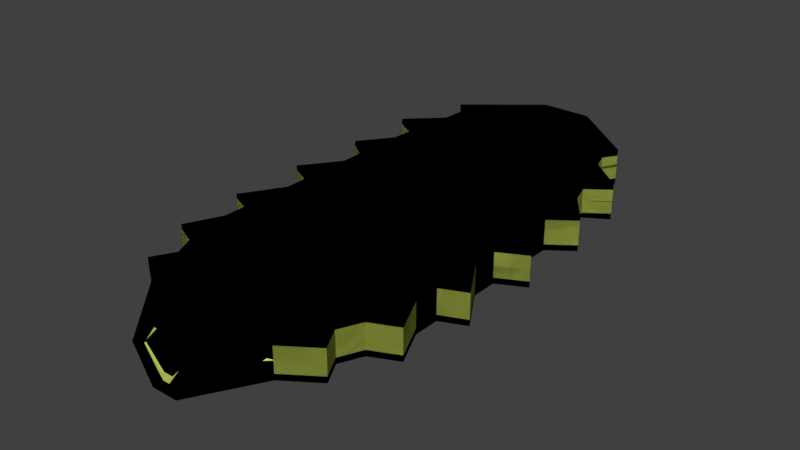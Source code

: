 # Source: skate3_colored_outlined.blend  (saved by Blender 2.79.0; exported with 4.5.12 LTS)
import bpy
from mathutils import Matrix  # noqa: F401  (used for matrix-valued properties, if any)

bpy.ops.wm.read_factory_settings(use_empty=True)
scene = bpy.context.scene
scene.name = 'Scene'

# ---- collections
col_collection_1 = bpy.data.collections.new('Collection 1'); scene.collection.children.link(col_collection_1)

# ---- materials (node trees are filled in below, after node groups)
mat_material = bpy.data.materials.new('Material')
mat_material.alpha_threshold = 0.0
mat_material.diffuse_color = (0.5955, 0.686, 0.1105, 1.0)
mat_material.roughness = 0.5
mat_material.line_color = (0.0, 0.0, 0.0, 1.0)
mat_material_001 = bpy.data.materials.new('Material.001')
mat_material_001.alpha_threshold = 0.0
mat_material_001.roughness = 0.5
mat_material_002 = bpy.data.materials.new('Material.002')
mat_material_002.alpha_threshold = 0.0
mat_material_002.roughness = 0.5

# ---- material node trees
mat_material_001.use_nodes = True; mat_material_001.node_tree.nodes.clear()
_N = mat_material_001.node_tree.nodes; _L = mat_material_001.node_tree.links
n0 = _N.new('ShaderNodeOutputMaterial'); n0.name = 'Material Output'; n0.location = (300, 300)
n1 = _N.new('ShaderNodeBsdfDiffuse'); n1.name = 'Diffuse BSDF'; n1.location = (10, 300)
n1.inputs[0].default_value = (0.2189, 0.1159, 0.65, 1.0)
_L.new(n1.outputs[0], n0.inputs[0])
n0.is_active_output = True
mat_material_002.use_nodes = True; mat_material_002.node_tree.nodes.clear()
_N = mat_material_002.node_tree.nodes; _L = mat_material_002.node_tree.links
n0 = _N.new('ShaderNodeOutputMaterial'); n0.name = 'Material Output'; n0.location = (300, 300)
n1 = _N.new('ShaderNodeBsdfDiffuse'); n1.name = 'Diffuse BSDF'; n1.location = (10, 300)
n1.inputs[0].default_value = (0.0, 0.0, 0.0, 1.0)
_L.new(n1.outputs[0], n0.inputs[0])
n0.is_active_output = True

# ---- world
world_world = bpy.data.worlds.new('World'); scene.world = world_world
world_world.color = (0.05088, 0.05088, 0.05088)
world_world.use_sun_shadow = False
world_world.sun_shadow_jitter_overblur = 0.0
world_world.cycles.sampling_method = 'MANUAL'

# ---- meshes
me_cube_004 = bpy.data.meshes.new('Cube.004')
me_cube_004.from_pydata([(1.0, 1.0, -1.482), (1.154, -1.185, -1.482), (-1.154, -1.185, -1.482), (-1.0, 1.0, -1.482), (1.0, 1.0, 1.363), (1.154, -1.185, 1.363), (-1.154, -1.185, 1.363), (-1.0, 1.0, 1.363), (0.8841, 1.769, -0.7024), (-0.8841, 1.769, -0.7024), (0.8841, 1.769, 2.266), (-0.8841, 1.769, 2.266), (0.236, 2.243, -0.4847), (-0.236, 2.243, -0.4847), (0.236, 2.241, 2.263), (-0.236, 2.241, 2.263), (0.6249, -1.827, -1.482), (-0.6249, -1.827, -1.482), (0.6249, -1.827, 1.363), (-0.6249, -1.827, 1.363), (0.04737, -2.229, -2.023), (-0.04738, -2.229, -2.023), (0.04737, -2.229, 1.904), (-0.04738, -2.229, 1.904), (1.0, 1.0, -0.05929), (1.154, -1.185, -0.05929), (-1.154, -1.185, -0.05929), (-1.0, 1.0, -0.05929), (0.8841, 1.769, 1.049), (-0.8841, 1.769, 1.049), (0.236, 2.242, 1.229), (-0.236, 2.242, 1.229), (0.6249, -1.827, -0.05929), (-0.6249, -1.827, -0.05929), (0.2141, -2.229, -0.0593), (-0.2141, -2.229, -0.0593), (0.1232, -2.229, -2.783), (-0.1232, -2.229, -2.783), (0.2963, -2.229, -0.0593), (0.1232, -2.229, 2.664), (-0.2963, -2.229, -0.0593), (-0.1232, -2.229, 2.664), (0.2141, -2.183, -0.0593), (-0.2141, -2.183, -0.0593), (0.04737, -2.183, -2.217), (-0.04738, -2.183, -2.217), (0.04737, -2.183, 2.099), (-0.04738, -2.183, 2.099), (0.9062, -1.285, -1.482), (0.8125, -1.466, -1.482), (0.925, -1.646, -1.482), (-0.925, -1.646, -1.482), (-0.8125, -1.466, -1.482), (-0.9062, -1.285, -1.482), (-0.9062, -1.285, 1.363), (-0.8125, -1.466, 1.363), (-0.925, -1.646, 1.363), (0.925, -1.646, 1.363), (0.8125, -1.466, 1.363), (0.9062, -1.285, 1.363), (0.9062, -1.285, -0.05929), (0.8125, -1.466, -0.05929), (0.925, -1.646, -0.05929), (-0.9062, -1.285, -0.05929), (-0.8125, -1.466, -0.05929), (-0.925, -1.646, -0.05929), (1.226, 0.7256, -1.482), (1.0, 0.5792, -1.482), (1.0, 0.3688, -1.482), (1.254, 0.06302, -1.482), (1.0, -0.05203, -1.482), (1.0, -0.2624, -1.482), (1.231, -0.596, -1.482), (1.0, -0.6832, -1.482), (1.0, -0.8937, -1.482), (-1.0, -0.8937, -1.482), (-1.0, -0.6832, -1.482), (-1.231, -0.596, -1.482), (-1.0, -0.2624, -1.482), (-1.0, -0.05203, -1.482), (-1.254, 0.06302, -1.482), (-1.0, 0.3688, -1.482), (-1.0, 0.5792, -1.482), (-1.226, 0.7256, -1.482), (1.226, 0.7256, 1.363), (1.0, 0.5792, 1.363), (1.0, 0.3688, 1.363), (1.254, 0.06302, 1.363), (1.0, -0.05203, 1.363), (1.0, -0.2624, 1.363), (1.231, -0.596, 1.363), (1.0, -0.6832, 1.363), (1.0, -0.8937, 1.363), (-1.0, -0.8937, 1.363), (-1.0, -0.6832, 1.363), (-1.231, -0.596, 1.363), (-1.0, -0.2624, 1.363), (-1.0, -0.05203, 1.363), (-1.254, 0.06302, 1.363), (-1.0, 0.3688, 1.363), (-1.0, 0.5792, 1.363), (-1.226, 0.7256, 1.363), (-1.0, -0.8937, -0.05929), (-1.0, -0.6832, -0.05929), (-1.231, -0.596, -0.05929), (-1.0, -0.2624, -0.05929), (-1.0, -0.05203, -0.05929), (-1.254, 0.06302, -0.05929), (-1.0, 0.3688, -0.05929), (-1.0, 0.5792, -0.05929), (-1.226, 0.7256, -0.05929), (1.226, 0.7256, -0.05929), (1.0, 0.5792, -0.05929), (1.0, 0.3688, -0.05929), (1.254, 0.06302, -0.05929), (1.0, -0.05203, -0.05929), (1.0, -0.2624, -0.05929), (1.231, -0.596, -0.05929), (1.0, -0.6832, -0.05929), (1.0, -0.8937, -0.05929), (-0.9463, 1.171, -1.258), (-1.17, 1.275, -1.18), (-0.839, 1.512, -0.9559), (-0.7853, 1.683, -0.732), (0.7853, 1.683, -0.732), (0.839, 1.512, -0.9559), (1.17, 1.275, -1.18), (0.9463, 1.171, -1.258), (0.7853, 1.683, 2.144), (0.839, 1.512, 1.924), (1.17, 1.275, 1.802), (0.9463, 1.171, 1.583), (-0.7853, 1.683, 2.144), (-0.839, 1.512, 1.924), (-1.17, 1.275, 1.802), (-0.9463, 1.171, 1.583), (-0.9463, 1.171, 0.1624), (-1.17, 1.275, 0.384), (-0.839, 1.512, 0.6057), (-0.7853, 1.683, 0.8273), (0.9463, 1.171, 0.1624), (1.17, 1.275, 0.384), (0.839, 1.512, 0.6057), (0.7853, 1.683, 0.8273), (0.6925, 1.0, -1.482), (-0.6925, 1.0, -1.482), (0.799, -1.185, -1.482), (-0.799, -1.185, -1.482), (0.6925, 1.0, 1.363), (-0.6925, 1.0, 1.363), (0.799, -1.185, 1.363), (-0.799, -1.185, 1.363), (0.6122, 1.769, -0.7024), (-0.6122, 1.769, -0.7024), (0.6122, 1.769, 2.266), (-0.6122, 1.769, 2.266), (0.1635, 2.243, -0.4847), (-0.1635, 2.243, -0.4847), (0.1635, 2.241, 2.263), (-0.1635, 2.241, 2.263), (0.4328, -1.827, -1.482), (-0.4328, -1.827, -1.482), (0.4328, -1.827, 1.363), (-0.4328, -1.827, 1.363), (0.0853, -2.229, -2.783), (-0.0853, -2.229, -2.783), (0.0853, -2.229, 2.664), (-0.0853, -2.229, 2.664), (0.1635, 2.242, 1.229), (-0.1635, 2.242, 1.229), (0.03281, -2.229, -2.023), (-0.03281, -2.229, -2.023), (0.03281, -2.229, 1.904), (-0.03281, -2.229, 1.904), (0.1483, -2.183, -0.0593), (-0.1483, -2.183, -0.0593), (0.03281, -2.183, -2.217), (-0.03281, -2.183, -2.217), (0.03281, -2.183, 2.099), (-0.03281, -2.183, 2.099), (-0.6276, -1.285, 1.363), (0.6276, -1.285, 1.363), (-0.5626, -1.466, 1.363), (0.5626, -1.466, 1.363), (-0.6406, -1.646, 1.363), (0.6406, -1.646, 1.363), (0.6276, -1.285, -1.482), (-0.6276, -1.285, -1.482), (0.5626, -1.466, -1.482), (-0.5626, -1.466, -1.482), (0.6406, -1.646, -1.482), (-0.6406, -1.646, -1.482), (-0.8488, 0.7256, 1.363), (0.8488, 0.7256, 1.363), (-0.6925, 0.5792, 1.363), (0.6925, 0.5792, 1.363), (-0.6925, 0.3688, 1.363), (0.6925, 0.3688, 1.363), (-0.8682, 0.06302, 1.363), (0.8682, 0.06302, 1.363), (-0.6925, -0.05203, 1.363), (0.6925, -0.05203, 1.363), (-0.6925, -0.2624, 1.363), (0.6925, -0.2624, 1.363), (-0.8527, -0.596, 1.363), (0.8527, -0.596, 1.363), (-0.6925, -0.6832, 1.363), (0.6925, -0.6832, 1.363), (-0.6925, -0.8937, 1.363), (0.6925, -0.8937, 1.363), (0.8488, 0.7256, -1.482), (-0.8488, 0.7256, -1.482), (0.6925, 0.5792, -1.482), (-0.6925, 0.5792, -1.482), (0.6925, 0.3688, -1.482), (-0.6925, 0.3688, -1.482), (0.8682, 0.06302, -1.482), (-0.8682, 0.06302, -1.482), (0.6925, -0.05203, -1.482), (-0.6925, -0.05203, -1.482), (0.6925, -0.2624, -1.482), (-0.6925, -0.2624, -1.482), (0.8527, -0.596, -1.482), (-0.8527, -0.596, -1.482), (0.6925, -0.6832, -1.482), (-0.6925, -0.6832, -1.482), (0.6925, -0.8937, -1.482), (-0.6925, -0.8937, -1.482), (0.6554, 1.171, 1.583), (-0.6554, 1.171, 1.583), (0.8104, 1.275, 1.802), (-0.8104, 1.275, 1.802), (0.581, 1.512, 1.924), (-0.581, 1.512, 1.924), (0.5439, 1.683, 2.144), (-0.5439, 1.683, 2.144), (-0.6554, 1.171, -1.258), (0.6554, 1.171, -1.258), (-0.8104, 1.275, -1.18), (0.8104, 1.275, -1.18), (-0.581, 1.512, -0.9559), (0.581, 1.512, -0.9559), (-0.5439, 1.683, -0.732), (0.5439, 1.683, -0.732), (1.0, 1.0, -1.0), (1.154, -1.185, -1.0), (-1.154, -1.185, -1.0), (-1.0, 1.0, -1.0), (1.0, 1.0, 1.0), (1.154, -1.185, 1.0), (-1.154, -1.185, 1.0), (-1.0, 1.0, 1.0), (0.8841, 1.769, -0.2131), (-0.8841, 1.769, -0.2131), (0.8841, 1.769, 1.771), (-0.8841, 1.769, 1.771), (0.236, 2.189, -0.09412), (-0.236, 2.189, -0.09412), (0.236, 2.188, 1.906), (-0.236, 2.188, 1.906), (0.6249, -1.827, -1.0), (-0.6249, -1.827, -1.0), (0.6249, -1.827, 1.0), (-0.6249, -1.827, 1.0), (0.04737, -2.195, -1.6), (-0.04738, -2.195, -1.6), (0.04737, -2.195, 1.6), (-0.04738, -2.195, 1.6), (1.0, 1.0, -1.192e-07), (1.154, -1.185, -1.192e-07), (-1.154, -1.185, -1.192e-07), (-1.0, 1.0, -1.192e-07), (0.8841, 1.769, 0.7791), (-0.8841, 1.769, 0.7791), (0.236, 2.189, 0.9059), (-0.236, 2.189, 0.9059), (0.6249, -1.827, -2.623e-06), (-0.6249, -1.827, -2.623e-06), (0.2141, -2.195, -1.145e-05), (-0.2141, -2.195, -1.144e-05), (0.1232, -2.195, -2.219), (-0.1232, -2.195, -2.219), (0.2963, -2.195, -1.144e-05), (0.1232, -2.195, 2.219), (-0.2963, -2.195, -1.144e-05), (-0.1232, -2.195, 2.219), (0.2141, -2.13, -1.145e-05), (-0.2141, -2.13, -1.144e-05), (0.04737, -2.13, -1.6), (-0.04738, -2.13, -1.6), (0.04737, -2.13, 1.6), (-0.04738, -2.13, 1.6), (0.9062, -1.285, -1.0), (0.8125, -1.466, -1.0), (0.925, -1.646, -1.0), (-0.925, -1.646, -1.0), (-0.8125, -1.466, -1.0), (-0.9062, -1.285, -1.0), (-0.9062, -1.285, 1.0), (-0.8125, -1.466, 1.0), (-0.925, -1.646, 1.0), (0.925, -1.646, 1.0), (0.8125, -1.466, 1.0), (0.9062, -1.285, 1.0), (0.9062, -1.285, -7.451e-07), (0.8125, -1.466, -1.371e-06), (0.925, -1.646, -1.997e-06), (-0.9062, -1.285, -7.451e-07), (-0.8125, -1.466, -1.371e-06), (-0.925, -1.646, -1.997e-06), (1.226, 0.7256, -1.0), (1.0, 0.5792, -1.0), (1.0, 0.3688, -1.0), (1.254, 0.06302, -1.0), (1.0, -0.05203, -1.0), (1.0, -0.2624, -1.0), (1.231, -0.596, -1.0), (1.0, -0.6832, -1.0), (1.0, -0.8937, -1.0), (-1.0, -0.8937, -1.0), (-1.0, -0.6832, -1.0), (-1.231, -0.596, -1.0), (-1.0, -0.2624, -1.0), (-1.0, -0.05203, -1.0), (-1.254, 0.06302, -1.0), (-1.0, 0.3688, -1.0), (-1.0, 0.5792, -1.0), (-1.226, 0.7256, -1.0), (1.226, 0.7256, 1.0), (1.0, 0.5792, 1.0), (1.0, 0.3688, 1.0), (1.254, 0.06302, 1.0), (1.0, -0.05203, 1.0), (1.0, -0.2624, 1.0), (1.231, -0.596, 1.0), (1.0, -0.6832, 1.0), (1.0, -0.8937, 1.0), (-1.0, -0.8937, 1.0), (-1.0, -0.6832, 1.0), (-1.231, -0.596, 1.0), (-1.0, -0.2624, 1.0), (-1.0, -0.05203, 1.0), (-1.254, 0.06302, 1.0), (-1.0, 0.3688, 1.0), (-1.0, 0.5792, 1.0), (-1.226, 0.7256, 1.0), (-1.0, -0.8937, -1.192e-07), (-1.0, -0.6832, -1.192e-07), (-1.231, -0.596, -1.192e-07), (-1.0, -0.2624, -1.192e-07), (-1.0, -0.05203, -1.192e-07), (-1.254, 0.06302, -1.192e-07), (-1.0, 0.3688, -1.192e-07), (-1.0, 0.5792, -1.192e-07), (-1.226, 0.7256, -1.192e-07), (1.226, 0.7256, -1.192e-07), (1.0, 0.5792, -1.192e-07), (1.0, 0.3688, -1.192e-07), (1.254, 0.06302, -1.192e-07), (1.0, -0.05203, -1.192e-07), (1.0, -0.2624, -1.192e-07), (1.231, -0.596, -1.192e-07), (1.0, -0.6832, -1.192e-07), (1.0, -0.8937, -1.192e-07), (-0.9463, 1.171, -0.8426), (-1.17, 1.275, -0.6852), (-0.839, 1.512, -0.5278), (-0.7853, 1.683, -0.3704), (0.7853, 1.683, -0.3704), (0.839, 1.512, -0.5278), (1.17, 1.275, -0.6852), (0.9463, 1.171, -0.8426), (0.7853, 1.683, 1.617), (0.839, 1.512, 1.463), (1.17, 1.275, 1.309), (0.9463, 1.171, 1.154), (-0.7853, 1.683, 1.617), (-0.839, 1.512, 1.463), (-1.17, 1.275, 1.309), (-0.9463, 1.171, 1.154), (-0.9463, 1.171, 0.1558), (-1.17, 1.275, 0.3116), (-0.839, 1.512, 0.4675), (-0.7853, 1.683, 0.6233), (0.9463, 1.171, 0.1558), (1.17, 1.275, 0.3116), (0.839, 1.512, 0.4675), (0.7853, 1.683, 0.6233), (0.6925, 1.0, -1.0), (-0.6925, 1.0, -1.0), (0.799, -1.185, -1.0), (-0.799, -1.185, -1.0), (0.6925, 1.0, 1.0), (-0.6925, 1.0, 1.0), (0.799, -1.185, 1.0), (-0.799, -1.185, 1.0), (0.6122, 1.769, -0.2131), (-0.6122, 1.769, -0.2131), (0.6122, 1.769, 1.771), (-0.6122, 1.769, 1.771), (0.1635, 2.189, -0.09412), (-0.1635, 2.189, -0.09412), (0.1635, 2.188, 1.906), (-0.1635, 2.188, 1.906), (0.4328, -1.827, -1.0), (-0.4328, -1.827, -1.0), (0.4328, -1.827, 1.0), (-0.4328, -1.827, 1.0), (0.0853, -2.195, -2.219), (-0.0853, -2.195, -2.219), (0.0853, -2.195, 2.219), (-0.0853, -2.195, 2.219), (0.1635, 2.189, 0.9059), (-0.1635, 2.189, 0.9059), (0.03281, -2.195, -1.6), (-0.03281, -2.195, -1.6), (0.03281, -2.195, 1.6), (-0.03281, -2.195, 1.6), (0.1483, -2.13, -1.144e-05), (-0.1483, -2.13, -1.144e-05), (0.03281, -2.13, -1.6), (-0.03281, -2.13, -1.6), (0.03281, -2.13, 1.6), (-0.03281, -2.13, 1.6), (-0.6276, -1.285, 1.0), (0.6276, -1.285, 1.0), (-0.5626, -1.466, 1.0), (0.5626, -1.466, 1.0), (-0.6406, -1.646, 1.0), (0.6406, -1.646, 1.0), (0.6276, -1.285, -1.0), (-0.6276, -1.285, -1.0), (0.5626, -1.466, -1.0), (-0.5626, -1.466, -1.0), (0.6406, -1.646, -1.0), (-0.6406, -1.646, -1.0), (-0.8488, 0.7256, 1.0), (0.8488, 0.7256, 1.0), (-0.6925, 0.5792, 1.0), (0.6925, 0.5792, 1.0), (-0.6925, 0.3688, 1.0), (0.6925, 0.3688, 1.0), (-0.8682, 0.06302, 1.0), (0.8682, 0.06302, 1.0), (-0.6925, -0.05203, 1.0), (0.6925, -0.05203, 1.0), (-0.6925, -0.2624, 1.0), (0.6925, -0.2624, 1.0), (-0.8527, -0.596, 1.0), (0.8527, -0.596, 1.0), (-0.6925, -0.6832, 1.0), (0.6925, -0.6832, 1.0), (-0.6925, -0.8937, 1.0), (0.6925, -0.8937, 1.0), (0.8488, 0.7256, -1.0), (-0.8488, 0.7256, -1.0), (0.6925, 0.5792, -1.0), (-0.6925, 0.5792, -1.0), (0.6925, 0.3688, -1.0), (-0.6925, 0.3688, -1.0), (0.8682, 0.06302, -1.0), (-0.8682, 0.06302, -1.0), (0.6925, -0.05203, -1.0), (-0.6925, -0.05203, -1.0), (0.6925, -0.2624, -1.0), (-0.6925, -0.2624, -1.0), (0.8527, -0.596, -1.0), (-0.8527, -0.596, -1.0), (0.6925, -0.6832, -1.0), (-0.6925, -0.6832, -1.0), (0.6925, -0.8937, -1.0), (-0.6925, -0.8937, -1.0), (0.6554, 1.171, 1.154), (-0.6554, 1.171, 1.154), (0.8104, 1.275, 1.309), (-0.8104, 1.275, 1.309), (0.581, 1.512, 1.463), (-0.581, 1.512, 1.463), (0.5439, 1.683, 1.617), (-0.5439, 1.683, 1.617), (-0.6554, 1.171, -0.8426), (0.6554, 1.171, -0.8426), (-0.8104, 1.275, -0.6852), (0.8104, 1.275, -0.6852), (-0.581, 1.512, -0.5278), (0.581, 1.512, -0.5278), (-0.5439, 1.683, -0.3704), (0.5439, 1.683, -0.3704)], [], [(227, 75, 2, 147), (208, 151, 6, 93), (119, 25, 5, 92), (190, 160, 16, 50), (110, 27, 7, 101), (242, 153, 9, 123), (29, 31, 15, 11), (143, 28, 8, 124), (234, 154, 10, 128), (139, 29, 11, 132), (169, 31, 13, 157), (153, 157, 13, 9), (154, 158, 14, 10), (28, 30, 12, 8), (33, 40, 37, 17), (184, 163, 19, 56), (65, 33, 17, 51), (62, 32, 18, 57), (34, 42, 46, 22), (160, 164, 36, 16), (163, 167, 41, 19), (32, 38, 39, 18), (16, 36, 38, 32), (173, 179, 47, 23), (50, 16, 32, 62), (56, 19, 33, 65), (19, 41, 40, 33), (10, 14, 30, 28), (159, 15, 31, 169), (123, 9, 29, 139), (128, 10, 28, 143), (9, 13, 31, 29), (83, 3, 27, 110), (74, 1, 25, 119), (171, 165, 37, 21), (22, 39, 38, 34), (35, 40, 41, 23), (172, 166, 39, 22), (34, 38, 36, 20), (21, 37, 40, 35), (175, 43, 47, 179), (177, 45, 43, 175), (20, 44, 42, 34), (23, 47, 43, 35), (170, 176, 44, 20), (35, 43, 45, 21), (6, 54, 63, 26), (54, 55, 64, 63), (55, 56, 65, 64), (1, 48, 60, 25), (48, 49, 61, 60), (49, 50, 62, 61), (25, 60, 59, 5), (60, 61, 58, 59), (61, 62, 57, 58), (26, 63, 53, 2), (63, 64, 52, 53), (64, 65, 51, 52), (151, 180, 54, 6), (180, 182, 55, 54), (182, 184, 56, 55), (146, 186, 48, 1), (186, 188, 49, 48), (188, 190, 50, 49), (0, 66, 111, 24), (66, 67, 112, 111), (67, 68, 113, 112), (68, 69, 114, 113), (69, 70, 115, 114), (70, 71, 116, 115), (71, 72, 117, 116), (72, 73, 118, 117), (73, 74, 119, 118), (2, 75, 102, 26), (75, 76, 103, 102), (76, 77, 104, 103), (77, 78, 105, 104), (78, 79, 106, 105), (79, 80, 107, 106), (80, 81, 108, 107), (81, 82, 109, 108), (82, 83, 110, 109), (26, 102, 93, 6), (102, 103, 94, 93), (103, 104, 95, 94), (104, 105, 96, 95), (105, 106, 97, 96), (106, 107, 98, 97), (107, 108, 99, 98), (108, 109, 100, 99), (109, 110, 101, 100), (24, 111, 84, 4), (111, 112, 85, 84), (112, 113, 86, 85), (113, 114, 87, 86), (114, 115, 88, 87), (115, 116, 89, 88), (116, 117, 90, 89), (117, 118, 91, 90), (118, 119, 92, 91), (149, 192, 101, 7), (192, 194, 100, 101), (194, 196, 99, 100), (196, 198, 98, 99), (198, 200, 97, 98), (200, 202, 96, 97), (202, 204, 95, 96), (204, 206, 94, 95), (206, 208, 93, 94), (145, 3, 83, 211), (211, 83, 82, 213), (213, 82, 81, 215), (215, 81, 80, 217), (217, 80, 79, 219), (219, 79, 78, 221), (221, 78, 77, 223), (223, 77, 76, 225), (225, 76, 75, 227), (4, 131, 140, 24), (131, 130, 141, 140), (130, 129, 142, 141), (129, 128, 143, 142), (3, 120, 136, 27), (120, 121, 137, 136), (121, 122, 138, 137), (122, 123, 139, 138), (27, 136, 135, 7), (136, 137, 134, 135), (137, 138, 133, 134), (138, 139, 132, 133), (148, 228, 131, 4), (228, 230, 130, 131), (230, 232, 129, 130), (232, 234, 128, 129), (24, 140, 127, 0), (140, 141, 126, 127), (141, 142, 125, 126), (142, 143, 124, 125), (145, 236, 120, 3), (236, 238, 121, 120), (238, 240, 122, 121), (240, 242, 123, 122), (125, 124, 243, 241), (241, 243, 242, 240), (126, 125, 241, 239), (239, 241, 240, 238), (127, 126, 239, 237), (237, 239, 238, 236), (0, 127, 237, 144), (144, 237, 236, 145), (133, 132, 235, 233), (233, 235, 234, 232), (134, 133, 233, 231), (231, 233, 232, 230), (135, 134, 231, 229), (229, 231, 230, 228), (7, 135, 229, 149), (149, 229, 228, 148), (73, 224, 226, 74), (224, 225, 227, 226), (72, 222, 224, 73), (222, 223, 225, 224), (71, 220, 222, 72), (220, 221, 223, 222), (70, 218, 220, 71), (218, 219, 221, 220), (69, 216, 218, 70), (216, 217, 219, 218), (68, 214, 216, 69), (214, 215, 217, 216), (67, 212, 214, 68), (212, 213, 215, 214), (66, 210, 212, 67), (210, 211, 213, 212), (0, 144, 210, 66), (144, 145, 211, 210), (91, 92, 209, 207), (207, 209, 208, 206), (90, 91, 207, 205), (205, 207, 206, 204), (89, 90, 205, 203), (203, 205, 204, 202), (88, 89, 203, 201), (201, 203, 202, 200), (87, 88, 201, 199), (199, 201, 200, 198), (86, 87, 199, 197), (197, 199, 198, 196), (85, 86, 197, 195), (195, 197, 196, 194), (84, 85, 195, 193), (193, 195, 194, 192), (4, 84, 193, 148), (148, 193, 192, 149), (52, 51, 191, 189), (189, 191, 190, 188), (53, 52, 189, 187), (187, 189, 188, 186), (2, 53, 187, 147), (147, 187, 186, 146), (58, 57, 185, 183), (183, 185, 184, 182), (59, 58, 183, 181), (181, 183, 182, 180), (5, 59, 181, 150), (150, 181, 180, 151), (21, 45, 177, 171), (171, 177, 176, 170), (44, 176, 174, 42), (176, 177, 175, 174), (42, 174, 178, 46), (174, 175, 179, 178), (23, 41, 167, 173), (173, 167, 166, 172), (20, 36, 164, 170), (170, 164, 165, 171), (14, 158, 168, 30), (158, 159, 169, 168), (22, 46, 178, 172), (172, 178, 179, 173), (18, 39, 166, 162), (162, 166, 167, 163), (17, 37, 165, 161), (161, 165, 164, 160), (57, 18, 162, 185), (185, 162, 163, 184), (11, 15, 159, 155), (155, 159, 158, 154), (8, 12, 156, 152), (152, 156, 157, 153), (30, 168, 156, 12), (168, 169, 157, 156), (132, 11, 155, 235), (235, 155, 154, 234), (124, 8, 152, 243), (243, 152, 153, 242), (51, 17, 161, 191), (191, 161, 160, 190), (92, 5, 150, 209), (209, 150, 151, 208), (74, 226, 146, 1), (226, 227, 147, 146), (471, 391, 246, 319), (452, 337, 250, 395), (363, 336, 249, 269), (434, 294, 260, 404), (354, 345, 251, 271), (486, 367, 253, 397), (273, 255, 259, 275), (387, 368, 252, 272), (478, 372, 254, 398), (383, 376, 255, 273), (413, 401, 257, 275), (397, 253, 257, 401), (398, 254, 258, 402), (272, 252, 256, 274), (277, 261, 281, 284), (428, 300, 263, 407), (309, 295, 261, 277), (306, 301, 262, 276), (278, 266, 290, 286), (404, 260, 280, 408), (407, 263, 285, 411), (276, 262, 283, 282), (260, 276, 282, 280), (417, 267, 291, 423), (294, 306, 276, 260), (300, 309, 277, 263), (263, 277, 284, 285), (254, 272, 274, 258), (403, 413, 275, 259), (367, 383, 273, 253), (372, 387, 272, 254), (253, 273, 275, 257), (327, 354, 271, 247), (318, 363, 269, 245), (415, 265, 281, 409), (266, 278, 282, 283), (279, 267, 285, 284), (416, 266, 283, 410), (278, 264, 280, 282), (265, 279, 284, 281), (419, 423, 291, 287), (421, 419, 287, 289), (264, 278, 286, 288), (267, 279, 287, 291), (414, 264, 288, 420), (279, 265, 289, 287), (250, 270, 307, 298), (298, 307, 308, 299), (299, 308, 309, 300), (245, 269, 304, 292), (292, 304, 305, 293), (293, 305, 306, 294), (269, 249, 303, 304), (304, 303, 302, 305), (305, 302, 301, 306), (270, 246, 297, 307), (307, 297, 296, 308), (308, 296, 295, 309), (395, 250, 298, 424), (424, 298, 299, 426), (426, 299, 300, 428), (390, 245, 292, 430), (430, 292, 293, 432), (432, 293, 294, 434), (244, 268, 355, 310), (310, 355, 356, 311), (311, 356, 357, 312), (312, 357, 358, 313), (313, 358, 359, 314), (314, 359, 360, 315), (315, 360, 361, 316), (316, 361, 362, 317), (317, 362, 363, 318), (246, 270, 346, 319), (319, 346, 347, 320), (320, 347, 348, 321), (321, 348, 349, 322), (322, 349, 350, 323), (323, 350, 351, 324), (324, 351, 352, 325), (325, 352, 353, 326), (326, 353, 354, 327), (270, 250, 337, 346), (346, 337, 338, 347), (347, 338, 339, 348), (348, 339, 340, 349), (349, 340, 341, 350), (350, 341, 342, 351), (351, 342, 343, 352), (352, 343, 344, 353), (353, 344, 345, 354), (268, 248, 328, 355), (355, 328, 329, 356), (356, 329, 330, 357), (357, 330, 331, 358), (358, 331, 332, 359), (359, 332, 333, 360), (360, 333, 334, 361), (361, 334, 335, 362), (362, 335, 336, 363), (393, 251, 345, 436), (436, 345, 344, 438), (438, 344, 343, 440), (440, 343, 342, 442), (442, 342, 341, 444), (444, 341, 340, 446), (446, 340, 339, 448), (448, 339, 338, 450), (450, 338, 337, 452), (389, 455, 327, 247), (455, 457, 326, 327), (457, 459, 325, 326), (459, 461, 324, 325), (461, 463, 323, 324), (463, 465, 322, 323), (465, 467, 321, 322), (467, 469, 320, 321), (469, 471, 319, 320), (248, 268, 384, 375), (375, 384, 385, 374), (374, 385, 386, 373), (373, 386, 387, 372), (247, 271, 380, 364), (364, 380, 381, 365), (365, 381, 382, 366), (366, 382, 383, 367), (271, 251, 379, 380), (380, 379, 378, 381), (381, 378, 377, 382), (382, 377, 376, 383), (392, 248, 375, 472), (472, 375, 374, 474), (474, 374, 373, 476), (476, 373, 372, 478), (268, 244, 371, 384), (384, 371, 370, 385), (385, 370, 369, 386), (386, 369, 368, 387), (389, 247, 364, 480), (480, 364, 365, 482), (482, 365, 366, 484), (484, 366, 367, 486), (369, 485, 487, 368), (485, 484, 486, 487), (370, 483, 485, 369), (483, 482, 484, 485), (371, 481, 483, 370), (481, 480, 482, 483), (244, 388, 481, 371), (388, 389, 480, 481), (377, 477, 479, 376), (477, 476, 478, 479), (378, 475, 477, 377), (475, 474, 476, 477), (379, 473, 475, 378), (473, 472, 474, 475), (251, 393, 473, 379), (393, 392, 472, 473), (317, 318, 470, 468), (468, 470, 471, 469), (316, 317, 468, 466), (466, 468, 469, 467), (315, 316, 466, 464), (464, 466, 467, 465), (314, 315, 464, 462), (462, 464, 465, 463), (313, 314, 462, 460), (460, 462, 463, 461), (312, 313, 460, 458), (458, 460, 461, 459), (311, 312, 458, 456), (456, 458, 459, 457), (310, 311, 456, 454), (454, 456, 457, 455), (244, 310, 454, 388), (388, 454, 455, 389), (335, 451, 453, 336), (451, 450, 452, 453), (334, 449, 451, 335), (449, 448, 450, 451), (333, 447, 449, 334), (447, 446, 448, 449), (332, 445, 447, 333), (445, 444, 446, 447), (331, 443, 445, 332), (443, 442, 444, 445), (330, 441, 443, 331), (441, 440, 442, 443), (329, 439, 441, 330), (439, 438, 440, 441), (328, 437, 439, 329), (437, 436, 438, 439), (248, 392, 437, 328), (392, 393, 436, 437), (296, 433, 435, 295), (433, 432, 434, 435), (297, 431, 433, 296), (431, 430, 432, 433), (246, 391, 431, 297), (391, 390, 430, 431), (302, 427, 429, 301), (427, 426, 428, 429), (303, 425, 427, 302), (425, 424, 426, 427), (249, 394, 425, 303), (394, 395, 424, 425), (265, 415, 421, 289), (415, 414, 420, 421), (288, 286, 418, 420), (420, 418, 419, 421), (286, 290, 422, 418), (418, 422, 423, 419), (267, 417, 411, 285), (417, 416, 410, 411), (264, 414, 408, 280), (414, 415, 409, 408), (258, 274, 412, 402), (402, 412, 413, 403), (266, 416, 422, 290), (416, 417, 423, 422), (262, 406, 410, 283), (406, 407, 411, 410), (261, 405, 409, 281), (405, 404, 408, 409), (301, 429, 406, 262), (429, 428, 407, 406), (255, 399, 403, 259), (399, 398, 402, 403), (252, 396, 400, 256), (396, 397, 401, 400), (274, 256, 400, 412), (412, 400, 401, 413), (376, 479, 399, 255), (479, 478, 398, 399), (368, 487, 396, 252), (487, 486, 397, 396), (295, 435, 405, 261), (435, 434, 404, 405), (336, 453, 394, 249), (453, 452, 395, 394), (318, 245, 390, 470), (470, 390, 391, 471)])
me_cube_004.polygons.foreach_set('material_index', [2, 2, 2, 2, 2, 2, 2, 2, 2, 2, 2, 2, 2, 2, 2, 2, 2, 2, 2, 2, 2, 2, 2, 2, 2, 2, 2, 2, 2, 2, 2, 2, 2, 2, 2, 2, 2, 2, 2, 2, 2, 2, 2, 2, 2, 2, 2, 2, 2, 2, 2, 2, 2, 2, 2, 2, 2, 2, 2, 2, 2, 2, 2, 2, 2, 2, 2, 2, 2, 2, 2, 2, 2, 2, 2, 2, 2, 2, 2, 2, 2, 2, 2, 2, 2, 2, 2, 2, 2, 2, 2, 2, 2, 2, 2, 2, 2, 2, 2, 2, 2, 2, 2, 2, 2, 2, 2, 2, 2, 2, 2, 2, 2, 2, 2, 2, 2, 2, 2, 2, 2, 2, 2, 2, 2, 2, 2, 2, 2, 2, 2, 2, 2, 2, 2, 2, 2, 2, 2, 2, 2, 2, 2, 2, 2, 2, 2, 2, 2, 2, 2, 2, 2, 2, 2, 2, 2, 2, 2, 2, 2, 2, 2, 2, 2, 2, 2, 2, 2, 2, 2, 2, 2, 2, 2, 2, 2, 2, 2, 2, 2, 2, 2, 2, 2, 2, 2, 2, 2, 2, 2, 2, 2, 2, 2, 2, 2, 2, 2, 2, 2, 2, 2, 2, 2, 2, 2, 2, 2, 2, 2, 2, 2, 2, 2, 2, 2, 2, 2, 2, 2, 2, 2, 2, 2, 2, 2, 2, 2, 2, 2, 2, 2, 2, 2, 2, 2, 2, 2, 2, 2, 2, 1, 1, 0, 1, 0, 1, 0, 0, 1, 0, 0, 1, 1, 0, 0, 1, 0, 0, 0, 1, 1, 0, 0, 0, 0, 0, 0, 0, 0, 0, 0, 0, 0, 0, 0, 0, 0, 0, 0, 0, 1, 1, 0, 0, 0, 0, 0, 0, 0, 0, 0, 0, 0, 0, 0, 0, 0, 0, 1, 1, 1, 1, 1, 1, 0, 0, 0, 0, 0, 0, 0, 0, 0, 0, 0, 0, 0, 0, 0, 0, 0, 0, 0, 0, 0, 0, 0, 0, 0, 0, 0, 0, 0, 0, 0, 0, 0, 0, 0, 0, 1, 1, 1, 1, 1, 1, 1, 1, 1, 1, 1, 1, 1, 1, 1, 1, 1, 1, 0, 0, 0, 0, 0, 0, 0, 0, 0, 0, 0, 0, 1, 1, 1, 1, 0, 0, 0, 0, 1, 1, 1, 1, 1, 0, 1, 0, 1, 0, 1, 0, 1, 0, 1, 0, 1, 0, 1, 0, 1, 0, 1, 0, 1, 0, 1, 0, 1, 0, 1, 0, 1, 0, 1, 0, 1, 0, 1, 0, 1, 0, 1, 0, 1, 0, 1, 0, 1, 0, 1, 0, 1, 0, 1, 0, 1, 0, 1, 0, 1, 0, 1, 0, 1, 0, 1, 0, 0, 0, 1, 1, 1, 1, 0, 0, 0, 0, 0, 0, 0, 0, 1, 0, 1, 0, 1, 0, 1, 0, 1, 0, 0, 0, 1, 0, 1, 0, 1, 0, 1, 0, 1, 0])
me_cube_004.materials.append(mat_material)
me_cube_004.materials.append(mat_material_001)
me_cube_004.materials.append(mat_material_002)
me_cube_004.use_remesh_preserve_volume = False
me_cube_004.use_remesh_preserve_attributes = False
me_cube_004.use_mirror_vertex_groups = False
me_cube_004.update()

# ---- objects
ob_cube_001 = bpy.data.objects.new('Cube.001', me_cube_004)

# ---- transforms, parenting, visibility, modifiers, constraints
ob_cube_001.location = (0.0, 0.0, 0.0)
ob_cube_001.scale = (0.8835, 1.0, 0.1)
ob_cube_001.lock_rotations_4d = False
ob_cube_001.empty_display_type = 'ARROWS'
ob_cube_001.lineart.crease_threshold = 0.0

# ---- collection membership
col_collection_1.objects.link(ob_cube_001)

# ---- scene / render settings (as saved in the file)
scene.frame_start = 1; scene.frame_end = 250; scene.frame_set(1)
scene.render.engine = 'CYCLES'
scene.render.resolution_percentage = 50
scene.render.dither_intensity = 0.0
scene.cycles.use_denoising = False
scene.cycles.samples = 128
scene.cycles.sampling_pattern = 'TABULATED_SOBOL'
scene.cycles.use_adaptive_sampling = False
scene.cycles.use_light_tree = False
scene.cycles.blur_glossy = 0.0
scene.cycles.sample_clamp_indirect = 0.0
scene.view_settings.view_transform = 'Standard'
bpy.context.view_layer.update()

# ---- added for rendering (the .blend has no active camera and no usable light): camera, sun
cam_auto = bpy.data.cameras.new('AutoCamera')
cam_auto.lens = 50.0
cam_auto.sensor_width = 36.0
cam_auto.clip_end = 1000.0
ob_auto_camera = bpy.data.objects.new('AutoCamera', cam_auto)
scene.collection.objects.link(ob_auto_camera)
ob_auto_camera.location = (4.64503, -5.56734, 3.7101)
ob_auto_camera.rotation_euler = (1.09748, -7.21219e-08, 0.694738)
scene.camera = ob_auto_camera
light_auto_sun = bpy.data.lights.new('AutoSun', 'SUN')
light_auto_sun.energy = 3.0
light_auto_sun.angle = 0.0523599
ob_auto_sun = bpy.data.objects.new('AutoSun', light_auto_sun)
scene.collection.objects.link(ob_auto_sun)
ob_auto_sun.rotation_euler = (0.872665, 0.174533, 0.523599)
bpy.context.view_layer.update()
